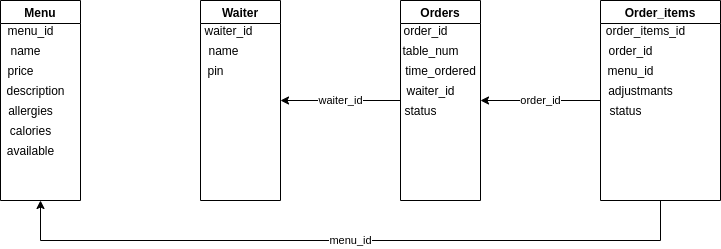

The diagram above was exported from draw.io. Its source (the exported page's mxGraphModel, read from the mxfile embedded in the PNG):
<mxGraphModel dx="1163" dy="462" grid="1" gridSize="10" guides="1" tooltips="1" connect="1" arrows="1" fold="1" page="1" pageScale="1" pageWidth="827" pageHeight="1169" math="0" shadow="0">
  <root>
    <mxCell id="0" />
    <mxCell id="1" parent="0" />
    <mxCell id="X_MwZ17PYbnpOaVhbMDS-3" value="Menu" style="swimlane;" parent="1" vertex="1">
      <mxGeometry x="80" y="160" width="80" height="200" as="geometry">
        <mxRectangle x="90" y="80" width="90" height="23" as="alternateBounds" />
      </mxGeometry>
    </mxCell>
    <mxCell id="X_MwZ17PYbnpOaVhbMDS-12" value="menu_id" style="text;html=1;align=center;verticalAlign=middle;resizable=0;points=[];autosize=1;" parent="X_MwZ17PYbnpOaVhbMDS-3" vertex="1">
      <mxGeometry y="20" width="60" height="20" as="geometry" />
    </mxCell>
    <mxCell id="X_MwZ17PYbnpOaVhbMDS-14" value="name" style="text;html=1;align=center;verticalAlign=middle;resizable=0;points=[];autosize=1;" parent="X_MwZ17PYbnpOaVhbMDS-3" vertex="1">
      <mxGeometry y="40" width="50" height="20" as="geometry" />
    </mxCell>
    <mxCell id="X_MwZ17PYbnpOaVhbMDS-15" value="price" style="text;html=1;align=center;verticalAlign=middle;resizable=0;points=[];autosize=1;" parent="X_MwZ17PYbnpOaVhbMDS-3" vertex="1">
      <mxGeometry y="60" width="40" height="20" as="geometry" />
    </mxCell>
    <mxCell id="X_MwZ17PYbnpOaVhbMDS-16" value="description" style="text;html=1;align=center;verticalAlign=middle;resizable=0;points=[];autosize=1;" parent="X_MwZ17PYbnpOaVhbMDS-3" vertex="1">
      <mxGeometry y="80" width="70" height="20" as="geometry" />
    </mxCell>
    <mxCell id="X_MwZ17PYbnpOaVhbMDS-17" value="allergies" style="text;html=1;align=center;verticalAlign=middle;resizable=0;points=[];autosize=1;" parent="X_MwZ17PYbnpOaVhbMDS-3" vertex="1">
      <mxGeometry y="100" width="60" height="20" as="geometry" />
    </mxCell>
    <mxCell id="X_MwZ17PYbnpOaVhbMDS-18" value="calories" style="text;html=1;align=center;verticalAlign=middle;resizable=0;points=[];autosize=1;" parent="X_MwZ17PYbnpOaVhbMDS-3" vertex="1">
      <mxGeometry y="120" width="60" height="20" as="geometry" />
    </mxCell>
    <mxCell id="X_MwZ17PYbnpOaVhbMDS-19" value="available" style="text;html=1;align=center;verticalAlign=middle;resizable=0;points=[];autosize=1;" parent="X_MwZ17PYbnpOaVhbMDS-3" vertex="1">
      <mxGeometry y="140" width="60" height="20" as="geometry" />
    </mxCell>
    <mxCell id="X_MwZ17PYbnpOaVhbMDS-9" value="Waiter" style="swimlane;" parent="1" vertex="1">
      <mxGeometry x="280" y="160" width="80" height="200" as="geometry" />
    </mxCell>
    <mxCell id="X_MwZ17PYbnpOaVhbMDS-20" value="waiter_id" style="text;html=1;align=center;verticalAlign=middle;resizable=0;points=[];autosize=1;" parent="X_MwZ17PYbnpOaVhbMDS-9" vertex="1">
      <mxGeometry x="-2" y="20" width="60" height="20" as="geometry" />
    </mxCell>
    <mxCell id="X_MwZ17PYbnpOaVhbMDS-21" value="name" style="text;html=1;align=center;verticalAlign=middle;resizable=0;points=[];autosize=1;" parent="X_MwZ17PYbnpOaVhbMDS-9" vertex="1">
      <mxGeometry x="-2" y="40" width="50" height="20" as="geometry" />
    </mxCell>
    <mxCell id="X_MwZ17PYbnpOaVhbMDS-22" value="pin" style="text;html=1;align=center;verticalAlign=middle;resizable=0;points=[];autosize=1;" parent="X_MwZ17PYbnpOaVhbMDS-9" vertex="1">
      <mxGeometry y="60" width="30" height="20" as="geometry" />
    </mxCell>
    <mxCell id="X_MwZ17PYbnpOaVhbMDS-50" value="waiter_id" style="edgeStyle=orthogonalEdgeStyle;rounded=0;orthogonalLoop=1;jettySize=auto;html=1;entryX=1;entryY=0.5;entryDx=0;entryDy=0;" parent="1" source="X_MwZ17PYbnpOaVhbMDS-10" target="X_MwZ17PYbnpOaVhbMDS-9" edge="1">
      <mxGeometry relative="1" as="geometry">
        <mxPoint x="400" y="260" as="targetPoint" />
      </mxGeometry>
    </mxCell>
    <mxCell id="X_MwZ17PYbnpOaVhbMDS-10" value="Orders" style="swimlane;startSize=23;" parent="1" vertex="1">
      <mxGeometry x="480" y="160" width="80" height="200" as="geometry" />
    </mxCell>
    <mxCell id="X_MwZ17PYbnpOaVhbMDS-23" value="order_id" style="text;html=1;align=center;verticalAlign=middle;resizable=0;points=[];autosize=1;" parent="X_MwZ17PYbnpOaVhbMDS-10" vertex="1">
      <mxGeometry x="-5" y="20" width="60" height="20" as="geometry" />
    </mxCell>
    <mxCell id="X_MwZ17PYbnpOaVhbMDS-24" value="table_num" style="text;html=1;align=center;verticalAlign=middle;resizable=0;points=[];autosize=1;" parent="X_MwZ17PYbnpOaVhbMDS-10" vertex="1">
      <mxGeometry x="-5" y="40" width="70" height="20" as="geometry" />
    </mxCell>
    <mxCell id="X_MwZ17PYbnpOaVhbMDS-25" value="time_ordered" style="text;html=1;align=center;verticalAlign=middle;resizable=0;points=[];autosize=1;" parent="X_MwZ17PYbnpOaVhbMDS-10" vertex="1">
      <mxGeometry x="-5" y="60" width="90" height="20" as="geometry" />
    </mxCell>
    <mxCell id="X_MwZ17PYbnpOaVhbMDS-26" value="waiter_id" style="text;html=1;align=center;verticalAlign=middle;resizable=0;points=[];autosize=1;" parent="X_MwZ17PYbnpOaVhbMDS-10" vertex="1">
      <mxGeometry y="80" width="60" height="20" as="geometry" />
    </mxCell>
    <mxCell id="X_MwZ17PYbnpOaVhbMDS-29" value="status" style="text;html=1;align=center;verticalAlign=middle;resizable=0;points=[];autosize=1;" parent="X_MwZ17PYbnpOaVhbMDS-10" vertex="1">
      <mxGeometry x="-5" y="100" width="50" height="20" as="geometry" />
    </mxCell>
    <mxCell id="X_MwZ17PYbnpOaVhbMDS-58" value="order_id" style="edgeStyle=orthogonalEdgeStyle;rounded=0;orthogonalLoop=1;jettySize=auto;html=1;entryX=1;entryY=0.5;entryDx=0;entryDy=0;" parent="1" source="X_MwZ17PYbnpOaVhbMDS-11" target="X_MwZ17PYbnpOaVhbMDS-10" edge="1">
      <mxGeometry relative="1" as="geometry">
        <mxPoint x="600" y="260" as="targetPoint" />
      </mxGeometry>
    </mxCell>
    <mxCell id="X_MwZ17PYbnpOaVhbMDS-65" value="menu_id" style="edgeStyle=orthogonalEdgeStyle;rounded=0;orthogonalLoop=1;jettySize=auto;html=1;entryX=0.5;entryY=1;entryDx=0;entryDy=0;" parent="1" source="X_MwZ17PYbnpOaVhbMDS-11" target="X_MwZ17PYbnpOaVhbMDS-3" edge="1">
      <mxGeometry relative="1" as="geometry">
        <mxPoint x="740" y="440" as="targetPoint" />
        <Array as="points">
          <mxPoint x="740" y="400" />
          <mxPoint x="120" y="400" />
        </Array>
      </mxGeometry>
    </mxCell>
    <mxCell id="X_MwZ17PYbnpOaVhbMDS-11" value="Order_items" style="swimlane;" parent="1" vertex="1">
      <mxGeometry x="680" y="160" width="120" height="200" as="geometry" />
    </mxCell>
    <mxCell id="X_MwZ17PYbnpOaVhbMDS-30" value="order_items_id" style="text;html=1;align=center;verticalAlign=middle;resizable=0;points=[];autosize=1;" parent="X_MwZ17PYbnpOaVhbMDS-11" vertex="1">
      <mxGeometry y="20" width="90" height="20" as="geometry" />
    </mxCell>
    <mxCell id="X_MwZ17PYbnpOaVhbMDS-31" value="order_id" style="text;html=1;align=center;verticalAlign=middle;resizable=0;points=[];autosize=1;" parent="X_MwZ17PYbnpOaVhbMDS-11" vertex="1">
      <mxGeometry y="40" width="60" height="20" as="geometry" />
    </mxCell>
    <mxCell id="X_MwZ17PYbnpOaVhbMDS-33" value="adjustmants" style="text;html=1;align=center;verticalAlign=middle;resizable=0;points=[];autosize=1;" parent="X_MwZ17PYbnpOaVhbMDS-11" vertex="1">
      <mxGeometry y="80" width="80" height="20" as="geometry" />
    </mxCell>
    <mxCell id="X_MwZ17PYbnpOaVhbMDS-34" value="status" style="text;html=1;align=center;verticalAlign=middle;resizable=0;points=[];autosize=1;" parent="X_MwZ17PYbnpOaVhbMDS-11" vertex="1">
      <mxGeometry y="100" width="50" height="20" as="geometry" />
    </mxCell>
    <mxCell id="X_MwZ17PYbnpOaVhbMDS-66" value="menu_id" style="text;html=1;align=center;verticalAlign=middle;resizable=0;points=[];autosize=1;" parent="X_MwZ17PYbnpOaVhbMDS-11" vertex="1">
      <mxGeometry y="60" width="60" height="20" as="geometry" />
    </mxCell>
  </root>
</mxGraphModel>